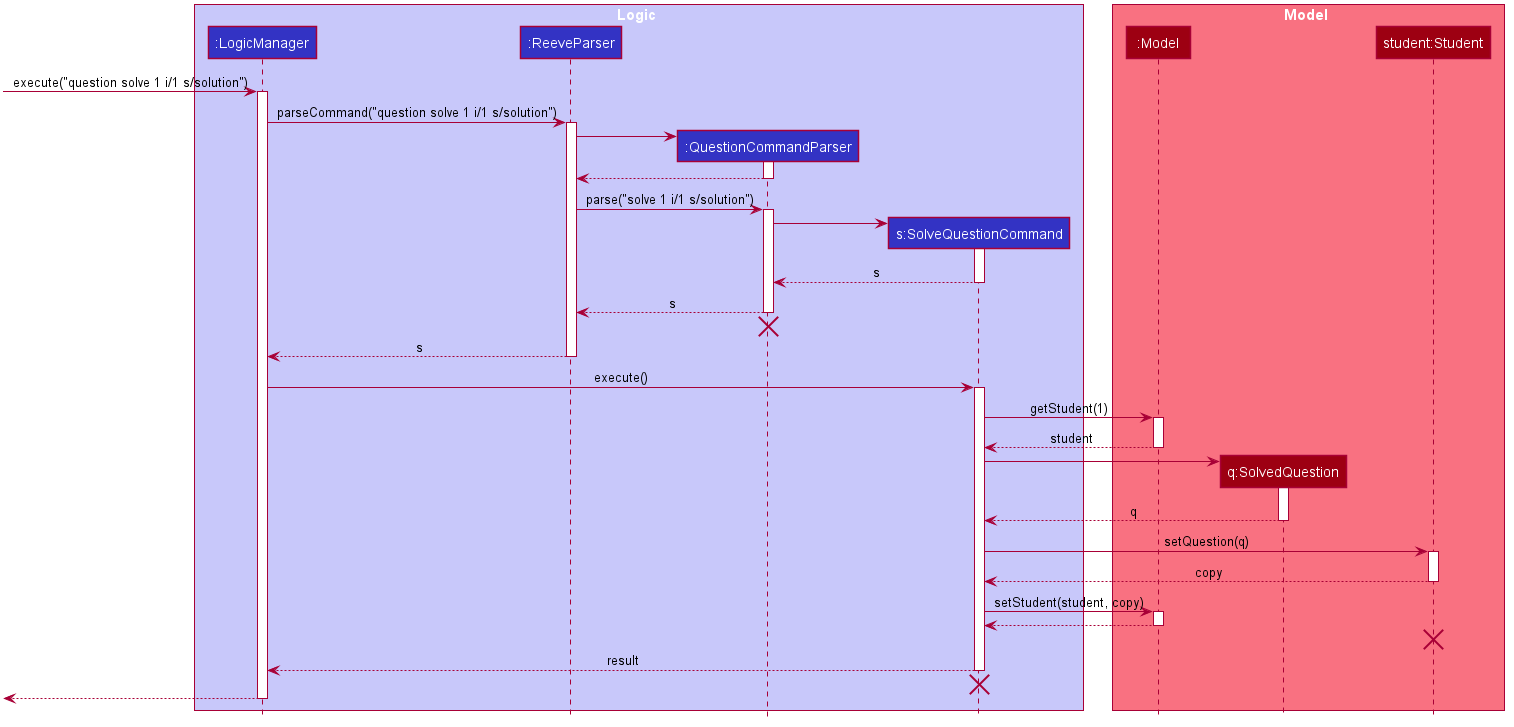

The diagram above was rendered by PlantUML. Its source (embedded in the PNG):
@startuml








skinparam BackgroundColor #FFFFFFF

skinparam Shadowing false

skinparam Class {
    FontColor #FFFFFF
    BorderThickness 1
    BorderColor #FFFFFF
    StereotypeFontColor #FFFFFF
    FontName Arial
}

skinparam Actor {
    BorderColor #000000
    Color #000000
    FontName Arial
}

skinparam Sequence {
    MessageAlign center
    BoxFontSize 15
    BoxPadding 0
    BoxFontColor #FFFFFF
    FontName Arial
}

skinparam Participant {
    FontColor #FFFFFFF
    Padding 20
}

skinparam MinClassWidth 50
skinparam ParticipantPadding 10
skinparam Shadowing false
skinparam DefaultTextAlignment center
skinparam packageStyle Rectangle

hide footbox
hide members
hide circle

box Logic #C8C8FA
participant ":LogicManager" as LogicManager #3333C4
participant ":ReeveParser" as ReeveParser #3333C4
participant ":QuestionCommandParser" as QuestionCommandParser #3333C4
participant "s:SolveQuestionCommand" as SolveQuestionCommand #3333C4
end box

box Model #F97181
participant ":Model" as Model #9D0012
participant "q:SolvedQuestion" as Question #9D0012
participant "student:Student" as Student #9D0012
end box

[-> LogicManager : execute("question solve 1 i/1 s/solution")
activate LogicManager

LogicManager -> ReeveParser : parseCommand("question solve 1 i/1 s/solution")
activate ReeveParser

create QuestionCommandParser
ReeveParser -> QuestionCommandParser
activate QuestionCommandParser

QuestionCommandParser --> ReeveParser
deactivate QuestionCommandParser

ReeveParser -> QuestionCommandParser : parse("solve 1 i/1 s/solution")
activate QuestionCommandParser

create SolveQuestionCommand
QuestionCommandParser -> SolveQuestionCommand
activate SolveQuestionCommand

SolveQuestionCommand --> QuestionCommandParser : s
deactivate SolveQuestionCommand

QuestionCommandParser --> ReeveParser : s
deactivate QuestionCommandParser

QuestionCommandParser -[hidden]-> ReeveParser
destroy QuestionCommandParser

ReeveParser --> LogicManager : s
deactivate ReeveParser

LogicManager -> SolveQuestionCommand : execute()
activate SolveQuestionCommand

SolveQuestionCommand -> Model : getStudent(1)
activate Model

Model --> SolveQuestionCommand : student
deactivate Model

create Question
SolveQuestionCommand -> Question
activate Question

Question --> SolveQuestionCommand : q
deactivate Question

SolveQuestionCommand -> Student : setQuestion(q)
activate Student

Student --> SolveQuestionCommand : copy
deactivate Student

SolveQuestionCommand -> Model : setStudent(student, copy)
activate Model

Model --> SolveQuestionCommand
deactivate Model

Student -[hidden]-> Model
destroy Student

SolveQuestionCommand --> LogicManager : result
deactivate SolveQuestionCommand

SolveQuestionCommand -[hidden]-> LogicManager
destroy SolveQuestionCommand

[<-- LogicManager
deactivate LogicManager
@enduml